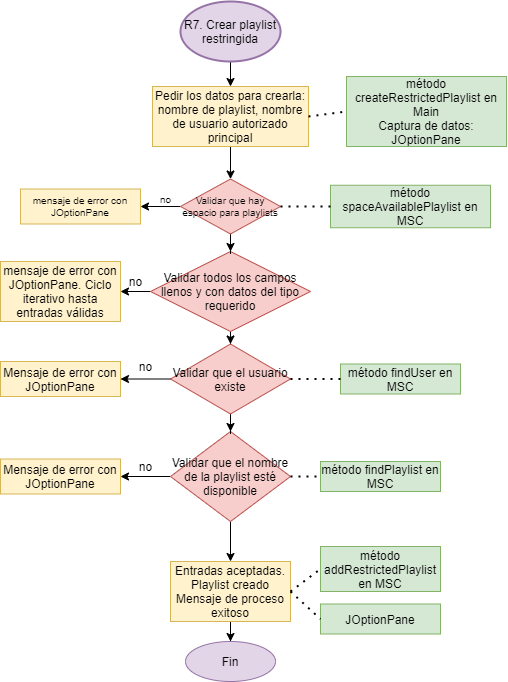

The diagram above was exported from draw.io. Its source (the exported page's mxGraphModel, read from the mxfile embedded in the PNG):
<mxGraphModel dx="2997" dy="1088" grid="1" gridSize="10" guides="1" tooltips="1" connect="1" arrows="1" fold="1" page="1" pageScale="1" pageWidth="827" pageHeight="1169" math="0" shadow="0">
  <root>
    <mxCell id="0" />
    <mxCell id="1" parent="0" />
    <mxCell id="2" style="edgeStyle=orthogonalEdgeStyle;rounded=0;orthogonalLoop=1;jettySize=auto;html=1;entryX=0.5;entryY=0;entryDx=0;entryDy=0;entryPerimeter=0;" edge="1" source="3" target="5" parent="1">
      <mxGeometry relative="1" as="geometry">
        <mxPoint x="1226" y="175" as="targetPoint" />
      </mxGeometry>
    </mxCell>
    <mxCell id="3" value="R7. Crear playlist restringida" style="strokeWidth=2;html=1;shape=mxgraph.flowchart.start_1;whiteSpace=wrap;fillColor=#e1d5e7;strokeColor=#9673a6;" vertex="1" parent="1">
      <mxGeometry x="1176" y="75" width="100" height="60" as="geometry" />
    </mxCell>
    <mxCell id="4" value="" style="edgeStyle=orthogonalEdgeStyle;rounded=0;orthogonalLoop=1;jettySize=auto;html=1;startArrow=none;startFill=0;fontSize=10;" edge="1" source="5" target="29" parent="1">
      <mxGeometry relative="1" as="geometry" />
    </mxCell>
    <mxCell id="5" value="Pedir los datos para crearla: nombre de playlist, nombre de usuario autorizado principal" style="rounded=0;whiteSpace=wrap;html=1;fillColor=#fff2cc;strokeColor=#d6b656;" vertex="1" parent="1">
      <mxGeometry x="1148" y="160" width="156" height="60" as="geometry" />
    </mxCell>
    <mxCell id="6" value="" style="endArrow=none;dashed=1;html=1;dashPattern=1 3;strokeWidth=2;exitX=1;exitY=0.5;exitDx=0;exitDy=0;entryX=0;entryY=0.5;entryDx=0;entryDy=0;" edge="1" source="5" target="7" parent="1">
      <mxGeometry width="50" height="50" relative="1" as="geometry">
        <mxPoint x="1462" y="240" as="sourcePoint" />
        <mxPoint x="1362" y="190" as="targetPoint" />
      </mxGeometry>
    </mxCell>
    <mxCell id="7" value="método createRestrictedPlaylist en Main&lt;br&gt;Captura de datos: JOptionPane" style="rounded=0;whiteSpace=wrap;html=1;fillColor=#d5e8d4;strokeColor=#82b366;" vertex="1" parent="1">
      <mxGeometry x="1342" y="150" width="160" height="70" as="geometry" />
    </mxCell>
    <mxCell id="8" value="método findPlaylist en MSC" style="rounded=0;whiteSpace=wrap;html=1;fillColor=#d5e8d4;strokeColor=#82b366;" vertex="1" parent="1">
      <mxGeometry x="1316" y="535" width="120" height="30" as="geometry" />
    </mxCell>
    <mxCell id="9" style="edgeStyle=orthogonalEdgeStyle;rounded=0;orthogonalLoop=1;jettySize=auto;html=1;exitX=0;exitY=0.5;exitDx=0;exitDy=0;entryX=1;entryY=0.5;entryDx=0;entryDy=0;" edge="1" source="11" target="13" parent="1">
      <mxGeometry relative="1" as="geometry">
        <mxPoint x="1126" y="525" as="targetPoint" />
      </mxGeometry>
    </mxCell>
    <mxCell id="10" value="" style="edgeStyle=orthogonalEdgeStyle;rounded=0;orthogonalLoop=1;jettySize=auto;html=1;startArrow=none;startFill=0;fontSize=10;" edge="1" source="11" target="21" parent="1">
      <mxGeometry relative="1" as="geometry" />
    </mxCell>
    <mxCell id="11" value="&lt;span&gt;Validar que el nombre de la playlist esté disponible&lt;/span&gt;" style="rhombus;whiteSpace=wrap;html=1;fillColor=#f8cecc;strokeColor=#b85450;" vertex="1" parent="1">
      <mxGeometry x="1166" y="505" width="120" height="90" as="geometry" />
    </mxCell>
    <mxCell id="12" value="" style="endArrow=none;dashed=1;html=1;dashPattern=1 3;strokeWidth=2;exitX=1;exitY=0.5;exitDx=0;exitDy=0;entryX=0;entryY=0.5;entryDx=0;entryDy=0;" edge="1" source="11" target="8" parent="1">
      <mxGeometry width="50" height="50" relative="1" as="geometry">
        <mxPoint x="1336" y="580" as="sourcePoint" />
        <mxPoint x="1386" y="530" as="targetPoint" />
      </mxGeometry>
    </mxCell>
    <mxCell id="13" value="Mensaje de error con JOptionPane" style="rounded=0;whiteSpace=wrap;html=1;fillColor=#fff2cc;strokeColor=#d6b656;" vertex="1" parent="1">
      <mxGeometry x="996" y="532.5" width="120" height="35" as="geometry" />
    </mxCell>
    <mxCell id="14" value="no" style="text;html=1;align=center;verticalAlign=middle;resizable=0;points=[];autosize=1;" vertex="1" parent="1">
      <mxGeometry x="1126" y="530" width="30" height="20" as="geometry" />
    </mxCell>
    <mxCell id="15" value="" style="edgeStyle=orthogonalEdgeStyle;rounded=0;orthogonalLoop=1;jettySize=auto;html=1;" edge="1" source="17" target="18" parent="1">
      <mxGeometry relative="1" as="geometry" />
    </mxCell>
    <mxCell id="16" value="" style="edgeStyle=orthogonalEdgeStyle;rounded=0;orthogonalLoop=1;jettySize=auto;html=1;startArrow=none;startFill=0;fontSize=10;" edge="1" source="17" target="37" parent="1">
      <mxGeometry relative="1" as="geometry" />
    </mxCell>
    <mxCell id="17" value="Validar todos los campos llenos y con datos del tipo requerido" style="rhombus;whiteSpace=wrap;html=1;fillColor=#f8cecc;strokeColor=#b85450;" vertex="1" parent="1">
      <mxGeometry x="1146" y="325" width="160" height="80" as="geometry" />
    </mxCell>
    <mxCell id="18" value="mensaje de error con JOptionPane. Ciclo iterativo hasta entradas válidas" style="whiteSpace=wrap;html=1;strokeColor=#d6b656;fillColor=#fff2cc;" vertex="1" parent="1">
      <mxGeometry x="996" y="335" width="120" height="60" as="geometry" />
    </mxCell>
    <mxCell id="19" value="no" style="text;html=1;align=center;verticalAlign=middle;resizable=0;points=[];autosize=1;" vertex="1" parent="1">
      <mxGeometry x="1116" y="345" width="30" height="20" as="geometry" />
    </mxCell>
    <mxCell id="20" value="" style="edgeStyle=orthogonalEdgeStyle;rounded=0;orthogonalLoop=1;jettySize=auto;html=1;" edge="1" source="21" target="26" parent="1">
      <mxGeometry relative="1" as="geometry" />
    </mxCell>
    <mxCell id="21" value="Entradas aceptadas.&lt;br&gt;Playlist creado&lt;br&gt;Mensaje de proceso exitoso" style="whiteSpace=wrap;html=1;strokeColor=#d6b656;fillColor=#fff2cc;" vertex="1" parent="1">
      <mxGeometry x="1166" y="635" width="120" height="60" as="geometry" />
    </mxCell>
    <mxCell id="22" value="" style="endArrow=none;dashed=1;html=1;dashPattern=1 3;strokeWidth=2;exitX=1;exitY=0.5;exitDx=0;exitDy=0;entryX=0;entryY=0.5;entryDx=0;entryDy=0;" edge="1" source="21" target="23" parent="1">
      <mxGeometry width="50" height="50" relative="1" as="geometry">
        <mxPoint x="1256" y="625" as="sourcePoint" />
        <mxPoint x="1356" y="665" as="targetPoint" />
      </mxGeometry>
    </mxCell>
    <mxCell id="23" value="método addRestrictedPlaylist en MSC" style="rounded=0;whiteSpace=wrap;html=1;fillColor=#d5e8d4;strokeColor=#82b366;" vertex="1" parent="1">
      <mxGeometry x="1316" y="620" width="120" height="45" as="geometry" />
    </mxCell>
    <mxCell id="24" value="JOptionPane" style="rounded=0;whiteSpace=wrap;html=1;fillColor=#d5e8d4;strokeColor=#82b366;" vertex="1" parent="1">
      <mxGeometry x="1316" y="677.5" width="120" height="30" as="geometry" />
    </mxCell>
    <mxCell id="25" value="" style="endArrow=none;dashed=1;html=1;dashPattern=1 3;strokeWidth=2;exitX=1;exitY=0.5;exitDx=0;exitDy=0;entryX=0;entryY=0.5;entryDx=0;entryDy=0;" edge="1" source="21" target="24" parent="1">
      <mxGeometry width="50" height="50" relative="1" as="geometry">
        <mxPoint x="1296" y="675" as="sourcePoint" />
        <mxPoint x="1370" y="660" as="targetPoint" />
      </mxGeometry>
    </mxCell>
    <mxCell id="26" value="Fin" style="ellipse;whiteSpace=wrap;html=1;strokeColor=#9673a6;fillColor=#e1d5e7;" vertex="1" parent="1">
      <mxGeometry x="1181" y="715" width="90" height="40" as="geometry" />
    </mxCell>
    <mxCell id="27" value="" style="edgeStyle=orthogonalEdgeStyle;rounded=0;orthogonalLoop=1;jettySize=auto;html=1;startArrow=none;startFill=0;fontSize=10;" edge="1" source="29" target="30" parent="1">
      <mxGeometry relative="1" as="geometry" />
    </mxCell>
    <mxCell id="28" value="" style="edgeStyle=orthogonalEdgeStyle;rounded=0;orthogonalLoop=1;jettySize=auto;html=1;startArrow=none;startFill=0;fontSize=10;" edge="1" source="29" target="17" parent="1">
      <mxGeometry relative="1" as="geometry" />
    </mxCell>
    <mxCell id="29" value="Validar que hay espacio para playlists" style="strokeWidth=1;html=1;shape=mxgraph.flowchart.decision;whiteSpace=wrap;fontSize=10;fillColor=#f8cecc;strokeColor=#b85450;" vertex="1" parent="1">
      <mxGeometry x="1176" y="252.5" width="100" height="55" as="geometry" />
    </mxCell>
    <mxCell id="30" value="mensaje de error con JOptionPane" style="whiteSpace=wrap;html=1;fontSize=10;strokeColor=#d6b656;strokeWidth=1;fillColor=#fff2cc;" vertex="1" parent="1">
      <mxGeometry x="1016" y="262.5" width="120" height="35" as="geometry" />
    </mxCell>
    <mxCell id="31" value="no" style="text;html=1;align=center;verticalAlign=middle;resizable=0;points=[];autosize=1;fontSize=10;" vertex="1" parent="1">
      <mxGeometry x="1146" y="262.5" width="30" height="20" as="geometry" />
    </mxCell>
    <mxCell id="32" value="método spaceAvailablePlaylist en MSC" style="rounded=0;whiteSpace=wrap;html=1;fillColor=#d5e8d4;strokeColor=#82b366;" vertex="1" parent="1">
      <mxGeometry x="1326" y="258.75" width="160" height="42.5" as="geometry" />
    </mxCell>
    <mxCell id="33" value="" style="endArrow=none;dashed=1;html=1;dashPattern=1 3;strokeWidth=2;fontSize=10;exitX=1;exitY=0.5;exitDx=0;exitDy=0;exitPerimeter=0;entryX=0;entryY=0.5;entryDx=0;entryDy=0;" edge="1" source="29" target="32" parent="1">
      <mxGeometry width="50" height="50" relative="1" as="geometry">
        <mxPoint x="1106" y="315" as="sourcePoint" />
        <mxPoint x="1156" y="265" as="targetPoint" />
      </mxGeometry>
    </mxCell>
    <mxCell id="34" value="método findUser en MSC" style="rounded=0;whiteSpace=wrap;html=1;fillColor=#d5e8d4;strokeColor=#82b366;" vertex="1" parent="1">
      <mxGeometry x="1336" y="437.5" width="120" height="30" as="geometry" />
    </mxCell>
    <mxCell id="35" style="edgeStyle=orthogonalEdgeStyle;rounded=0;orthogonalLoop=1;jettySize=auto;html=1;exitX=0;exitY=0.5;exitDx=0;exitDy=0;entryX=1;entryY=0.5;entryDx=0;entryDy=0;" edge="1" source="37" target="39" parent="1">
      <mxGeometry relative="1" as="geometry">
        <mxPoint x="1126" y="432.5" as="targetPoint" />
      </mxGeometry>
    </mxCell>
    <mxCell id="36" value="" style="edgeStyle=orthogonalEdgeStyle;rounded=0;orthogonalLoop=1;jettySize=auto;html=1;startArrow=none;startFill=0;fontSize=10;" edge="1" source="37" target="11" parent="1">
      <mxGeometry relative="1" as="geometry" />
    </mxCell>
    <mxCell id="37" value="&lt;span&gt;Validar que el usuario existe&lt;/span&gt;" style="rhombus;whiteSpace=wrap;html=1;fillColor=#f8cecc;strokeColor=#b85450;" vertex="1" parent="1">
      <mxGeometry x="1166" y="417.5" width="120" height="70" as="geometry" />
    </mxCell>
    <mxCell id="38" value="" style="endArrow=none;dashed=1;html=1;dashPattern=1 3;strokeWidth=2;exitX=1;exitY=0.5;exitDx=0;exitDy=0;entryX=0;entryY=0.5;entryDx=0;entryDy=0;" edge="1" source="37" target="34" parent="1">
      <mxGeometry width="50" height="50" relative="1" as="geometry">
        <mxPoint x="1336" y="487.5" as="sourcePoint" />
        <mxPoint x="1386" y="437.5" as="targetPoint" />
      </mxGeometry>
    </mxCell>
    <mxCell id="39" value="Mensaje de error con JOptionPane" style="rounded=0;whiteSpace=wrap;html=1;fillColor=#fff2cc;strokeColor=#d6b656;" vertex="1" parent="1">
      <mxGeometry x="996" y="435" width="120" height="35" as="geometry" />
    </mxCell>
    <mxCell id="40" value="no" style="text;html=1;align=center;verticalAlign=middle;resizable=0;points=[];autosize=1;" vertex="1" parent="1">
      <mxGeometry x="1126" y="430" width="30" height="20" as="geometry" />
    </mxCell>
  </root>
</mxGraphModel>